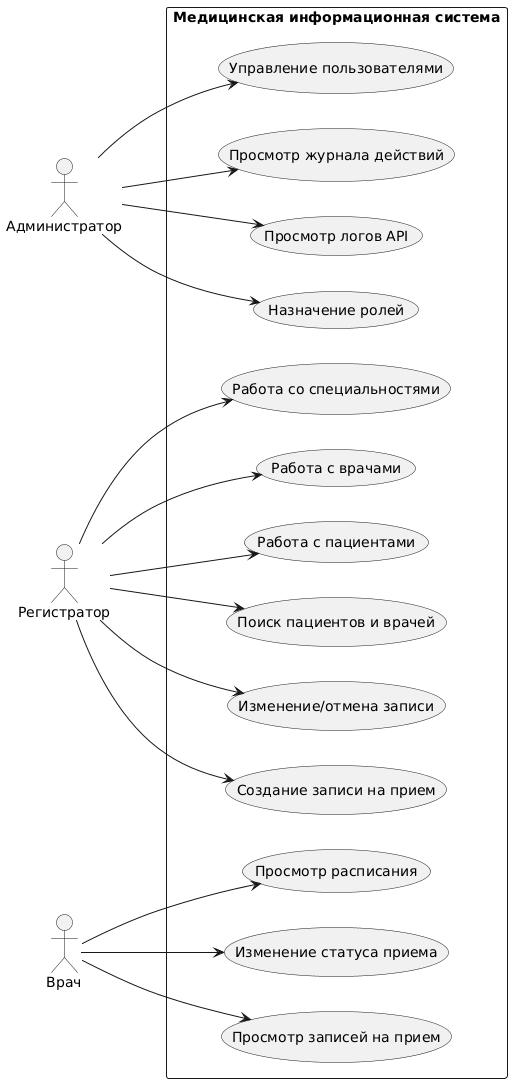

The diagram above was rendered by PlantUML. Its source (embedded in the PNG):
@startuml
left to right direction

actor "Администратор" as Admin
actor "Регистратор" as Reg
actor "Врач" as Doctor

rectangle "Медицинская информационная система" {

  usecase "Управление пользователями" as UC1
  usecase "Назначение ролей" as UC2
  usecase "Просмотр логов API" as UC3
  usecase "Просмотр журнала действий" as UC4

  usecase "Работа с пациентами" as UC5
  usecase "Работа с врачами" as UC6
  usecase "Работа со специальностями" as UC7
  usecase "Создание записи на прием" as UC8
  usecase "Изменение/отмена записи" as UC9
  usecase "Поиск пациентов и врачей" as UC10

  usecase "Просмотр записей на прием" as UC11
  usecase "Изменение статуса приема" as UC12
  usecase "Просмотр расписания" as UC13
}

Admin --> UC1
Admin --> UC2
Admin --> UC3
Admin --> UC4

Reg --> UC5
Reg --> UC6
Reg --> UC7
Reg --> UC8
Reg --> UC9
Reg --> UC10

Doctor --> UC11
Doctor --> UC12
Doctor --> UC13
@enduml